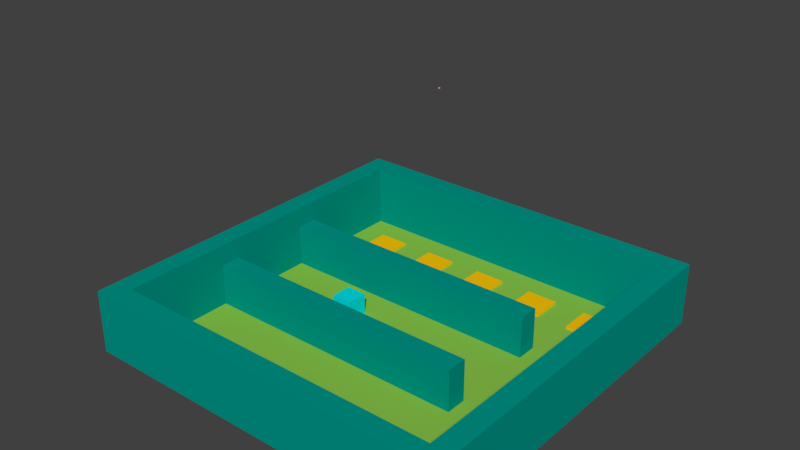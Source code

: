 # Source: level3_Guess.blend  (saved by Blender 2.79.0; exported with 4.5.12 LTS)
import bpy
from mathutils import Matrix  # noqa: F401  (used for matrix-valued properties, if any)

bpy.ops.wm.read_factory_settings(use_empty=True)
scene = bpy.context.scene
scene.name = 'Scene'

# ---- collections
col_collection_1 = bpy.data.collections.new('Collection 1'); scene.collection.children.link(col_collection_1)

# ---- materials (node trees are filled in below, after node groups)
mat_white = bpy.data.materials.new('White')
mat_white.alpha_threshold = 0.0
mat_white.use_transparent_shadow = False
mat_white.diffuse_color = (1.0, 1.0, 1.0, 1.0)
mat_white.roughness = 0.5
mat_material_001 = bpy.data.materials.new('Material.001')
mat_material_001.alpha_threshold = 0.0
mat_material_001.use_transparent_shadow = False
mat_material_001.diffuse_color = (0.0, 0.305, 0.2462, 1.0)
mat_material_001.roughness = 0.5
mat_0_exit = bpy.data.materials.new('0_Exit')
mat_0_exit.alpha_threshold = 0.0
mat_0_exit.use_transparent_shadow = False
mat_0_exit.diffuse_color = (1.0, 0.5333, 0.002125, 1.0)
mat_0_exit.roughness = 0.5
mat_0_exit.line_color = (0.0, 0.0, 0.0, 1.0)
mat_0_light = bpy.data.materials.new('0_Light')
mat_0_light.alpha_threshold = 0.0
mat_0_light.use_transparent_shadow = False
mat_0_light.diffuse_color = (0.9997, 0.3, 1.0, 1.0)
mat_0_light.roughness = 0.5
mat_material = bpy.data.materials.new('Material')
mat_material.alpha_threshold = 0.0
mat_material.use_transparent_shadow = False
mat_material.diffuse_color = (0.2582, 0.5457, 0.06848, 1.0)
mat_material.roughness = 0.5
mat_0_spawn = bpy.data.materials.new('0_Spawn')
mat_0_spawn.alpha_threshold = 0.0
mat_0_spawn.use_transparent_shadow = False
mat_0_spawn.diffuse_color = (0.0, 0.75, 0.8, 1.0)
mat_0_spawn.roughness = 0.5

# ---- material node trees

# ---- world
world_world = bpy.data.worlds.new('World'); scene.world = world_world
world_world.color = (0.05088, 0.05088, 0.05088)
world_world.use_sun_shadow = False
world_world.sun_shadow_jitter_overblur = 0.0
world_world.cycles.sampling_method = 'MANUAL'

# ---- meshes
me_cube_019 = bpy.data.meshes.new('Cube.019')
me_cube_019.from_pydata([(0.0, 0.0, 0.0), (0.0, 0.0, 1.0), (0.0, 1.0, 0.0), (0.0, 1.0, 1.0), (1.0, 0.0, 0.0), (1.0, 0.0, 1.0), (1.0, 1.0, 0.0), (1.0, 1.0, 1.0)], [], [(0, 1, 3, 2), (2, 3, 7, 6), (6, 7, 5, 4), (4, 5, 1, 0), (2, 6, 4, 0), (7, 3, 1, 5)])
me_cube_019.materials.append(mat_material_001)
me_cube_019.use_remesh_preserve_volume = False
me_cube_019.use_remesh_preserve_attributes = False
me_cube_019.use_mirror_vertex_groups = False
me_cube_019.update()
me_cube_018 = bpy.data.meshes.new('Cube.018')
me_cube_018.from_pydata([(0.0, 0.0, 0.0), (0.0, 0.0, 1.0), (0.0, 1.0, 0.0), (0.0, 1.0, 1.0), (1.0, 0.0, 0.0), (1.0, 0.0, 1.0), (1.0, 1.0, 0.0), (1.0, 1.0, 1.0)], [], [(0, 1, 3, 2), (2, 3, 7, 6), (6, 7, 5, 4), (4, 5, 1, 0), (2, 6, 4, 0), (7, 3, 1, 5)])
me_cube_018.materials.append(mat_material_001)
me_cube_018.use_remesh_preserve_volume = False
me_cube_018.use_remesh_preserve_attributes = False
me_cube_018.use_mirror_vertex_groups = False
me_cube_018.update()
me_cube_017 = bpy.data.meshes.new('Cube.017')
me_cube_017.from_pydata([(0.0, 0.0, 0.0), (0.0, 0.0, 1.0), (0.0, 1.0, 0.0), (0.0, 1.0, 1.0), (1.0, 0.0, 0.0), (1.0, 0.0, 1.0), (1.0, 1.0, 0.0), (1.0, 1.0, 1.0)], [], [(0, 1, 3, 2), (2, 3, 7, 6), (6, 7, 5, 4), (4, 5, 1, 0), (2, 6, 4, 0), (7, 3, 1, 5)])
me_cube_017.materials.append(mat_0_exit)
me_cube_017.use_remesh_preserve_volume = False
me_cube_017.use_remesh_preserve_attributes = False
me_cube_017.use_mirror_vertex_groups = False
me_cube_017.update()
me_cube_015 = bpy.data.meshes.new('Cube.015')
me_cube_015.from_pydata([(0.0, 0.0, 0.0), (0.0, 0.0, 1.0), (0.0, 1.0, 0.0), (0.0, 1.0, 1.0), (1.0, 0.0, 0.0), (1.0, 0.0, 1.0), (1.0, 1.0, 0.0), (1.0, 1.0, 1.0)], [], [(0, 1, 3, 2), (2, 3, 7, 6), (6, 7, 5, 4), (4, 5, 1, 0), (2, 6, 4, 0), (7, 3, 1, 5)])
me_cube_015.materials.append(mat_0_exit)
me_cube_015.use_remesh_preserve_volume = False
me_cube_015.use_remesh_preserve_attributes = False
me_cube_015.use_mirror_vertex_groups = False
me_cube_015.update()
me_cube_014 = bpy.data.meshes.new('Cube.014')
me_cube_014.from_pydata([(0.0, 0.0, 0.0), (0.0, 0.0, 1.0), (0.0, 1.0, 0.0), (0.0, 1.0, 1.0), (1.0, 0.0, 0.0), (1.0, 0.0, 1.0), (1.0, 1.0, 0.0), (1.0, 1.0, 1.0)], [], [(0, 1, 3, 2), (2, 3, 7, 6), (6, 7, 5, 4), (4, 5, 1, 0), (2, 6, 4, 0), (7, 3, 1, 5)])
me_cube_014.materials.append(mat_0_exit)
me_cube_014.use_remesh_preserve_volume = False
me_cube_014.use_remesh_preserve_attributes = False
me_cube_014.use_mirror_vertex_groups = False
me_cube_014.update()
me_cube_013 = bpy.data.meshes.new('Cube.013')
me_cube_013.from_pydata([(0.0, 0.0, 0.0), (0.0, 0.0, 1.0), (0.0, 1.0, 0.0), (0.0, 1.0, 1.0), (1.0, 0.0, 0.0), (1.0, 0.0, 1.0), (1.0, 1.0, 0.0), (1.0, 1.0, 1.0)], [], [(0, 1, 3, 2), (2, 3, 7, 6), (6, 7, 5, 4), (4, 5, 1, 0), (2, 6, 4, 0), (7, 3, 1, 5)])
me_cube_013.materials.append(mat_0_exit)
me_cube_013.use_remesh_preserve_volume = False
me_cube_013.use_remesh_preserve_attributes = False
me_cube_013.use_mirror_vertex_groups = False
me_cube_013.update()
me_cube_012 = bpy.data.meshes.new('Cube.012')
me_cube_012.from_pydata([(0.0, 0.0, 0.0), (0.0, 0.0, 1.0), (0.0, 1.0, 0.0), (0.0, 1.0, 1.0), (1.0, 0.0, 0.0), (1.0, 0.0, 1.0), (1.0, 1.0, 0.0), (1.0, 1.0, 1.0)], [], [(0, 1, 3, 2), (2, 3, 7, 6), (6, 7, 5, 4), (4, 5, 1, 0), (2, 6, 4, 0), (7, 3, 1, 5)])
me_cube_012.materials.append(mat_0_exit)
me_cube_012.use_remesh_preserve_volume = False
me_cube_012.use_remesh_preserve_attributes = False
me_cube_012.use_mirror_vertex_groups = False
me_cube_012.update()
me_cube_011 = bpy.data.meshes.new('Cube.011')
me_cube_011.from_pydata([(0.0, 0.0, 0.0), (0.0, 0.0, 1.0), (0.0, 1.0, 0.0), (0.0, 1.0, 1.0), (1.0, 0.0, 0.0), (1.0, 0.0, 1.0), (1.0, 1.0, 0.0), (1.0, 1.0, 1.0)], [], [(0, 1, 3, 2), (2, 3, 7, 6), (6, 7, 5, 4), (4, 5, 1, 0), (2, 6, 4, 0), (7, 3, 1, 5)])
me_cube_011.materials.append(mat_0_exit)
me_cube_011.use_remesh_preserve_volume = False
me_cube_011.use_remesh_preserve_attributes = False
me_cube_011.use_mirror_vertex_groups = False
me_cube_011.update()
me_cube_010 = bpy.data.meshes.new('Cube.010')
me_cube_010.from_pydata([(0.0, 0.0, 0.0), (0.0, 0.0, 1.0), (0.0, 1.0, 0.0), (0.0, 1.0, 1.0), (1.0, 0.0, 0.0), (1.0, 0.0, 1.0), (1.0, 1.0, 0.0), (1.0, 1.0, 1.0)], [], [(0, 1, 3, 2), (2, 3, 7, 6), (6, 7, 5, 4), (4, 5, 1, 0), (2, 6, 4, 0), (7, 3, 1, 5)])
me_cube_010.materials.append(mat_0_exit)
me_cube_010.use_remesh_preserve_volume = False
me_cube_010.use_remesh_preserve_attributes = False
me_cube_010.use_mirror_vertex_groups = False
me_cube_010.update()
me_cube_009 = bpy.data.meshes.new('Cube.009')
me_cube_009.from_pydata([(0.0, 0.0, 0.0), (0.0, 0.0, 1.0), (0.0, 1.0, 0.0), (0.0, 1.0, 1.0), (1.0, 0.0, 0.0), (1.0, 0.0, 1.0), (1.0, 1.0, 0.0), (1.0, 1.0, 1.0)], [], [(0, 1, 3, 2), (2, 3, 7, 6), (6, 7, 5, 4), (4, 5, 1, 0), (2, 6, 4, 0), (7, 3, 1, 5)])
me_cube_009.materials.append(mat_0_exit)
me_cube_009.use_remesh_preserve_volume = False
me_cube_009.use_remesh_preserve_attributes = False
me_cube_009.use_mirror_vertex_groups = False
me_cube_009.update()
me_cube_007 = bpy.data.meshes.new('Cube.007')
me_cube_007.from_pydata([(0.0, 0.0, 0.0), (0.0, 0.0, 1.0), (0.0, 1.0, 0.0), (0.0, 1.0, 1.0), (1.0, 0.0, 0.0), (1.0, 0.0, 1.0), (1.0, 1.0, 0.0), (1.0, 1.0, 1.0)], [], [(0, 1, 3, 2), (2, 3, 7, 6), (6, 7, 5, 4), (4, 5, 1, 0), (2, 6, 4, 0), (7, 3, 1, 5)])
me_cube_007.materials.append(mat_0_exit)
me_cube_007.use_remesh_preserve_volume = False
me_cube_007.use_remesh_preserve_attributes = False
me_cube_007.use_mirror_vertex_groups = False
me_cube_007.update()
me_cube_006 = bpy.data.meshes.new('Cube.006')
me_cube_006.from_pydata([(0.0, 0.0, 0.0), (0.0, 0.0, 1.0), (0.0, 1.0, 0.0), (0.0, 1.0, 1.0), (1.0, 0.0, 0.0), (1.0, 0.0, 1.0), (1.0, 1.0, 0.0), (1.0, 1.0, 1.0)], [], [(0, 1, 3, 2), (2, 3, 7, 6), (6, 7, 5, 4), (4, 5, 1, 0), (2, 6, 4, 0), (7, 3, 1, 5)])
me_cube_006.materials.append(mat_0_exit)
me_cube_006.use_remesh_preserve_volume = False
me_cube_006.use_remesh_preserve_attributes = False
me_cube_006.use_mirror_vertex_groups = False
me_cube_006.update()
me_cube_008 = bpy.data.meshes.new('Cube.008')
me_cube_008.from_pydata([(0.0, 0.0, 0.0), (0.0, 0.0, 1.0), (0.0, 1.0, 0.0), (0.0, 1.0, 1.0), (1.0, 0.0, 0.0), (1.0, 0.0, 1.0), (1.0, 1.0, 0.0), (1.0, 1.0, 1.0)], [], [(0, 1, 3, 2), (2, 3, 7, 6), (6, 7, 5, 4), (4, 5, 1, 0), (2, 6, 4, 0), (7, 3, 1, 5)])
me_cube_008.materials.append(mat_0_light)
me_cube_008.use_remesh_preserve_volume = False
me_cube_008.use_remesh_preserve_attributes = False
me_cube_008.use_mirror_vertex_groups = False
me_cube_008.update()
me_cube_005 = bpy.data.meshes.new('Cube.005')
me_cube_005.from_pydata([(0.0, 0.0, 0.0), (0.0, 0.0, 1.0), (0.0, 1.0, 0.0), (0.0, 1.0, 1.0), (1.0, 0.0, 0.0), (1.0, 0.0, 1.0), (1.0, 1.0, 0.0), (1.0, 1.0, 1.0)], [], [(0, 1, 3, 2), (2, 3, 7, 6), (6, 7, 5, 4), (4, 5, 1, 0), (2, 6, 4, 0), (7, 3, 1, 5)])
me_cube_005.materials.append(mat_material_001)
me_cube_005.use_remesh_preserve_volume = False
me_cube_005.use_remesh_preserve_attributes = False
me_cube_005.use_mirror_vertex_groups = False
me_cube_005.update()
me_cube_004 = bpy.data.meshes.new('Cube.004')
me_cube_004.from_pydata([(0.0, 0.0, 0.0), (0.0, 0.0, 1.0), (0.0, 1.0, 0.0), (0.0, 1.0, 1.0), (1.0, 0.0, 0.0), (1.0, 0.0, 1.0), (1.0, 1.0, 0.0), (1.0, 1.0, 1.0)], [], [(0, 1, 3, 2), (2, 3, 7, 6), (6, 7, 5, 4), (4, 5, 1, 0), (2, 6, 4, 0), (7, 3, 1, 5)])
me_cube_004.materials.append(mat_material_001)
me_cube_004.use_remesh_preserve_volume = False
me_cube_004.use_remesh_preserve_attributes = False
me_cube_004.use_mirror_vertex_groups = False
me_cube_004.update()
me_cube_003 = bpy.data.meshes.new('Cube.003')
me_cube_003.from_pydata([(0.0, 0.0, 0.0), (0.0, 0.0, 1.0), (0.0, 1.0, 0.0), (0.0, 1.0, 1.0), (1.0, 0.0, 0.0), (1.0, 0.0, 1.0), (1.0, 1.0, 0.0), (1.0, 1.0, 1.0)], [], [(0, 1, 3, 2), (2, 3, 7, 6), (6, 7, 5, 4), (4, 5, 1, 0), (2, 6, 4, 0), (7, 3, 1, 5)])
me_cube_003.materials.append(mat_material_001)
me_cube_003.use_remesh_preserve_volume = False
me_cube_003.use_remesh_preserve_attributes = False
me_cube_003.use_mirror_vertex_groups = False
me_cube_003.update()
me_cube_000 = bpy.data.meshes.new('Cube.000')
me_cube_000.from_pydata([(0.0, 0.0, 0.0), (0.0, 0.0, 1.0), (0.0, 1.0, 0.0), (0.0, 1.0, 1.0), (1.0, 0.0, 0.0), (1.0, 0.0, 1.0), (1.0, 1.0, 0.0), (1.0, 1.0, 1.0)], [], [(0, 1, 3, 2), (2, 3, 7, 6), (6, 7, 5, 4), (4, 5, 1, 0), (2, 6, 4, 0), (7, 3, 1, 5)])
me_cube_000.materials.append(mat_material_001)
me_cube_000.use_remesh_preserve_volume = False
me_cube_000.use_remesh_preserve_attributes = False
me_cube_000.use_mirror_vertex_groups = False
me_cube_000.update()
me_cube_002 = bpy.data.meshes.new('Cube.002')
me_cube_002.from_pydata([(0.0, 0.0, 0.0), (0.0, 0.0, 1.0), (0.0, 1.0, 0.0), (0.0, 1.0, 1.0), (1.0, 0.0, 0.0), (1.0, 0.0, 1.0), (1.0, 1.0, 0.0), (1.0, 1.0, 1.0)], [], [(0, 1, 3, 2), (2, 3, 7, 6), (6, 7, 5, 4), (4, 5, 1, 0), (2, 6, 4, 0), (7, 3, 1, 5)])
me_cube_002.materials.append(mat_material)
me_cube_002.use_remesh_preserve_volume = False
me_cube_002.use_remesh_preserve_attributes = False
me_cube_002.use_mirror_vertex_groups = False
me_cube_002.update()
me_cube_016 = bpy.data.meshes.new('Cube.016')
me_cube_016.from_pydata([(0.0, 0.0, 0.0), (0.0, 0.0, 1.0), (0.0, 1.0, 0.0), (0.0, 1.0, 1.0), (1.0, 0.0, 0.0), (1.0, 0.0, 1.0), (1.0, 1.0, 0.0), (1.0, 1.0, 1.0)], [], [(0, 1, 3, 2), (2, 3, 7, 6), (6, 7, 5, 4), (4, 5, 1, 0), (2, 6, 4, 0), (7, 3, 1, 5)])
me_cube_016.materials.append(mat_0_spawn)
me_cube_016.use_remesh_preserve_volume = False
me_cube_016.use_remesh_preserve_attributes = False
me_cube_016.use_mirror_vertex_groups = False
me_cube_016.update()

# ---- curves / text
txt_text = bpy.data.curves.new('Text', 'FONT')
txt_text.dimensions = '2D'
txt_text.body = 'One of them is \nnot like the others'
txt_text.materials.append(mat_white)
txt_text.use_path_clamp = True
txt_text.bevel_resolution = 0
txt_text.align_x = 'CENTER'
txt_text.align_y = 'BOTTOM_BASELINE'
txt_text.size = 0.5

# ---- objects
ob_text = bpy.data.objects.new('Text', txt_text)
ob_floor_003 = bpy.data.objects.new('Floor.003', me_cube_019)
ob_floor_002 = bpy.data.objects.new('Floor.002', me_cube_018)
ob_activator_010 = bpy.data.objects.new('Activator.010', me_cube_017)
ob_activator_009 = bpy.data.objects.new('Activator.009', me_cube_015)
ob_activator_008 = bpy.data.objects.new('Activator.008', me_cube_014)
ob_activator_007 = bpy.data.objects.new('Activator.007', me_cube_013)
ob_activator_006 = bpy.data.objects.new('Activator.006', me_cube_012)
ob_activator_005 = bpy.data.objects.new('Activator.005', me_cube_011)
ob_activator_004 = bpy.data.objects.new('Activator.004', me_cube_010)
ob_activator_003 = bpy.data.objects.new('Activator.003', me_cube_009)
ob_activator_exit_level4_climb = bpy.data.objects.new('Activator.Exit.level4_Climb', me_cube_007)
ob_activator_001 = bpy.data.objects.new('Activator.001', me_cube_006)
ob_light_0_000 = bpy.data.objects.new('Light.0.000', me_cube_008)
ob_wall_102 = bpy.data.objects.new('Wall.102', me_cube_005)
ob_wall_103 = bpy.data.objects.new('Wall.103', me_cube_004)
ob_wall_104 = bpy.data.objects.new('Wall.104', me_cube_003)
ob_wall_101 = bpy.data.objects.new('Wall.101', me_cube_000)
ob_floor_001 = bpy.data.objects.new('Floor.001', me_cube_002)
ob_marker_spawn = bpy.data.objects.new('Marker.Spawn', me_cube_016)

# ---- transforms, parenting, visibility, modifiers, constraints
ob_text.location = (7.9, 0.0, 1.0)
ob_text.rotation_euler = (1.571, 0.0, 4.712)
ob_text.lineart.crease_threshold = 0.0
ob_floor_003.location = (-8.0, -3.0, 0.0)
ob_floor_003.scale = (13.0, 1.0, 2.0)
ob_floor_003.lineart.crease_threshold = 0.0
ob_floor_002.location = (-8.0, 2.0, 0.0)
ob_floor_002.scale = (13.0, 1.0, 2.0)
ob_floor_002.lineart.crease_threshold = 0.0
ob_activator_010.location = (-6.75, -6.75, 0.0)
ob_activator_010.scale = (1.5, 1.5, 0.1)
ob_activator_010.lineart.crease_threshold = 0.0
ob_activator_009.location = (-3.75, -6.75, 0.0)
ob_activator_009.scale = (1.5, 1.5, 0.1)
ob_activator_009.lineart.crease_threshold = 0.0
ob_activator_008.location = (-0.75, -6.75, 0.0)
ob_activator_008.scale = (1.5, 1.5, 0.1)
ob_activator_008.lineart.crease_threshold = 0.0
ob_activator_007.location = (2.25, -6.75, 0.0)
ob_activator_007.scale = (1.5, 1.5, 0.1)
ob_activator_007.lineart.crease_threshold = 0.0
ob_activator_006.location = (5.25, -6.75, 0.0)
ob_activator_006.scale = (1.5, 1.5, 0.1)
ob_activator_006.lineart.crease_threshold = 0.0
ob_activator_005.location = (5.25, 5.25, 0.0)
ob_activator_005.scale = (1.5, 1.5, 0.1)
ob_activator_005.lineart.crease_threshold = 0.0
ob_activator_004.location = (2.25, 5.25, 0.0)
ob_activator_004.scale = (1.5, 1.5, 0.1)
ob_activator_004.lineart.crease_threshold = 0.0
ob_activator_003.location = (-0.75, 5.25, 0.0)
ob_activator_003.scale = (1.5, 1.5, 0.1)
ob_activator_003.lineart.crease_threshold = 0.0
ob_activator_exit_level4_climb.location = (-3.75, 5.25, 0.0)
ob_activator_exit_level4_climb.scale = (1.5, 1.5, 0.1)
ob_activator_exit_level4_climb.lineart.crease_threshold = 0.0
ob_activator_001.location = (-6.75, 5.25, 0.0)
ob_activator_001.scale = (1.5, 1.5, 0.1)
ob_activator_001.lineart.crease_threshold = 0.0
ob_light_0_000.location = (1.903, 0.0, 12.0)
ob_light_0_000.scale = (0.05, 0.05, 0.05)
ob_light_0_000.lineart.crease_threshold = 0.0
ob_wall_102.location = (-9.0, 9.0, 0.0)
ob_wall_102.rotation_euler = (0.0, -0.0, -1.571)
ob_wall_102.scale = (17.0, 1.0, 3.0)
ob_wall_102.lineart.crease_threshold = 0.0
ob_wall_103.location = (8.0, 8.0, 0.0)
ob_wall_103.rotation_euler = (0.0, -0.0, -1.571)
ob_wall_103.scale = (17.0, 1.0, 3.0)
ob_wall_103.lineart.crease_threshold = 0.0
ob_wall_104.location = (-8.0, 8.0, 0.0)
ob_wall_104.scale = (17.0, 1.0, 3.0)
ob_wall_104.lineart.crease_threshold = 0.0
ob_wall_101.location = (-9.0, -9.0, 0.0)
ob_wall_101.scale = (17.0, 1.0, 3.0)
ob_wall_101.lineart.crease_threshold = 0.0
ob_floor_001.location = (-8.0, -8.0, -1.0)
ob_floor_001.scale = (16.0, 16.0, 1.0)
ob_floor_001.lineart.crease_threshold = 0.0
ob_marker_spawn.location = (-3.5, -0.5, 0.0)
ob_marker_spawn.lineart.crease_threshold = 0.0

# ---- collection membership
col_collection_1.objects.link(ob_text)
col_collection_1.objects.link(ob_floor_003)
col_collection_1.objects.link(ob_floor_002)
col_collection_1.objects.link(ob_activator_010)
col_collection_1.objects.link(ob_activator_009)
col_collection_1.objects.link(ob_activator_008)
col_collection_1.objects.link(ob_activator_007)
col_collection_1.objects.link(ob_activator_006)
col_collection_1.objects.link(ob_activator_005)
col_collection_1.objects.link(ob_activator_004)
col_collection_1.objects.link(ob_activator_003)
col_collection_1.objects.link(ob_activator_exit_level4_climb)
col_collection_1.objects.link(ob_activator_001)
col_collection_1.objects.link(ob_light_0_000)
col_collection_1.objects.link(ob_wall_102)
col_collection_1.objects.link(ob_wall_103)
col_collection_1.objects.link(ob_wall_104)
col_collection_1.objects.link(ob_wall_101)
col_collection_1.objects.link(ob_floor_001)
col_collection_1.objects.link(ob_marker_spawn)

# ---- scene / render settings (as saved in the file)
scene.frame_start = 1; scene.frame_end = 250; scene.frame_set(1)
scene.render.engine = 'BLENDER_EEVEE_NEXT'
scene.render.resolution_percentage = 50
scene.render.dither_intensity = 0.0
scene.cycles.use_denoising = False
scene.cycles.samples = 128
scene.cycles.sampling_pattern = 'TABULATED_SOBOL'
scene.cycles.use_adaptive_sampling = False
scene.cycles.use_light_tree = False
scene.cycles.blur_glossy = 0.0
scene.cycles.sample_clamp_indirect = 0.0
scene.view_settings.view_transform = 'Standard'
bpy.context.view_layer.update()

# ---- added for rendering (the .blend has no active camera and no usable light): camera, sun
cam_auto = bpy.data.cameras.new('AutoCamera')
cam_auto.lens = 50.0
cam_auto.sensor_width = 36.0
cam_auto.clip_end = 1000.0
ob_auto_camera = bpy.data.objects.new('AutoCamera', cam_auto)
scene.collection.objects.link(ob_auto_camera)
ob_auto_camera.location = (26.467, -31.7604, 26.6986)
ob_auto_camera.rotation_euler = (1.09748, -7.21219e-08, 0.694738)
scene.camera = ob_auto_camera
light_auto_sun = bpy.data.lights.new('AutoSun', 'SUN')
light_auto_sun.energy = 3.0
light_auto_sun.angle = 0.0523599
ob_auto_sun = bpy.data.objects.new('AutoSun', light_auto_sun)
scene.collection.objects.link(ob_auto_sun)
ob_auto_sun.rotation_euler = (0.872665, 0.174533, 0.523599)
bpy.context.view_layer.update()

